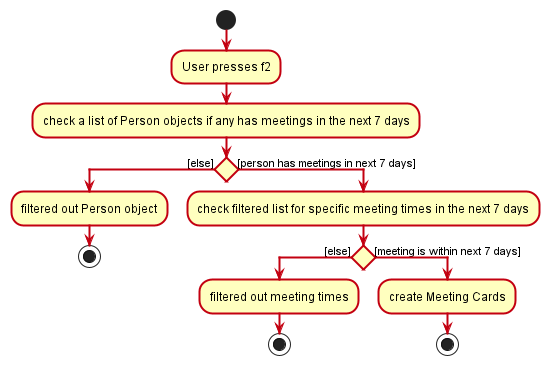

The diagram above was rendered by PlantUML. Its source (embedded in the PNG):
@startuml
!pragma useVerticalIf on
!include ../style.puml

start
:User presses f2;

:check a list of Person objects if any has meetings in the next 7 days;
if() then ([else])
:filtered out Person object;
stop

else ([person has meetings in next 7 days])
:check filtered list for specific meeting times in the next 7 days;
if() then ([else])
:filtered out meeting times;
stop

else ([meeting is within next 7 days])
:create Meeting Cards;
stop

@enduml